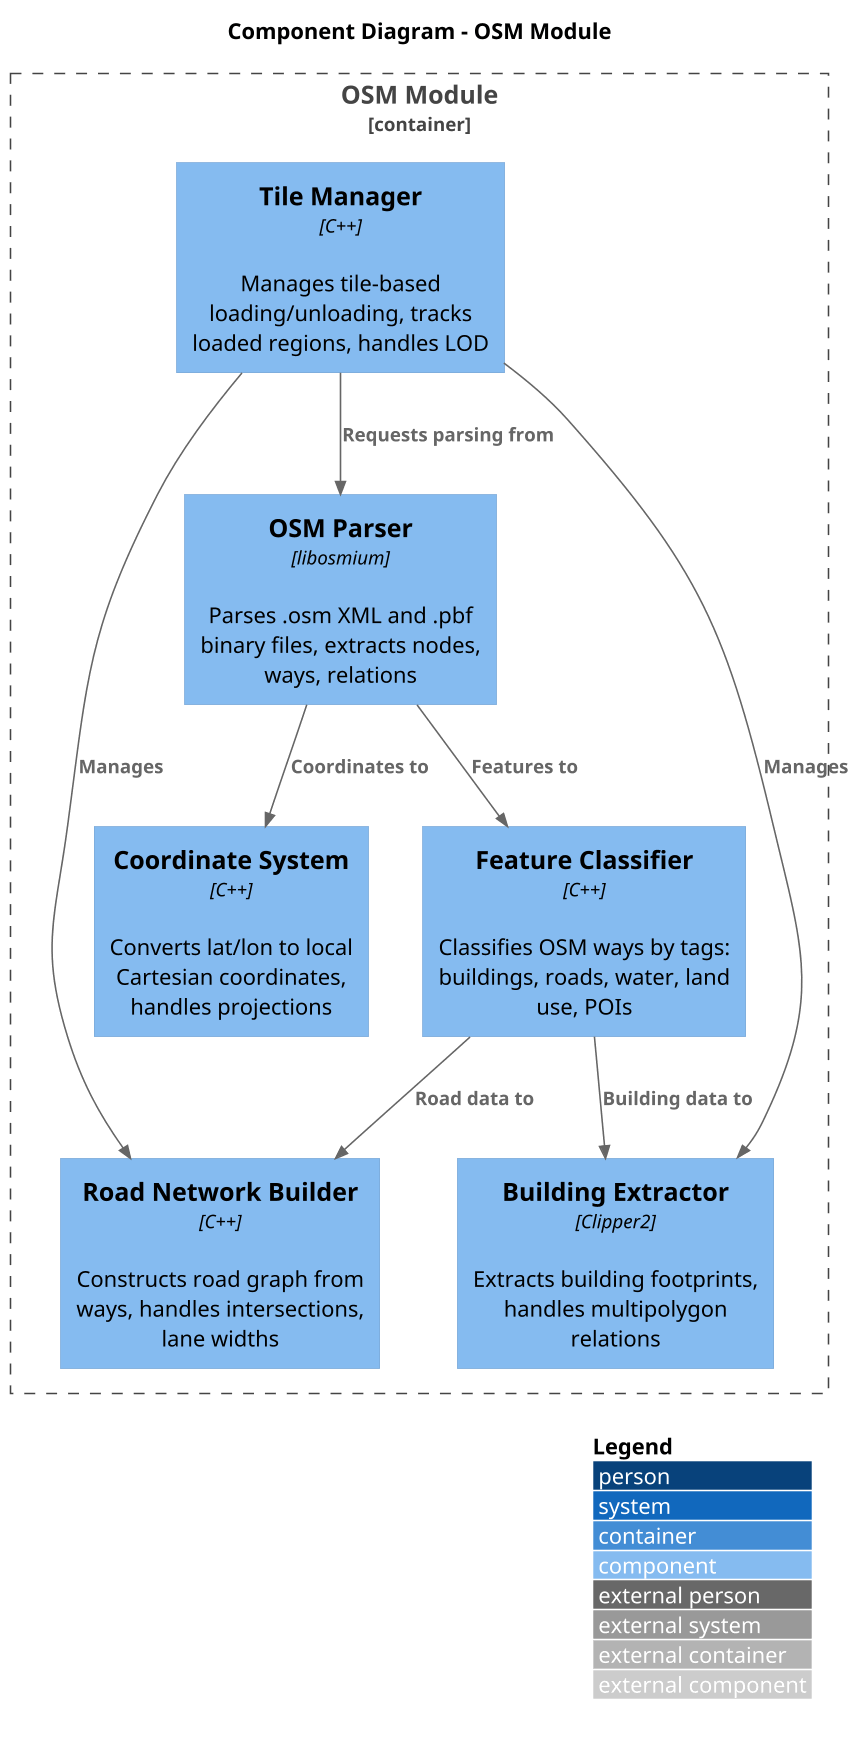

The diagram above was rendered by PlantUML. Its source (embedded in the PNG):
@startuml C4_Component_OSM
skinparamlocked dpi 150
!include https://raw.githubusercontent.com/plantuml-stdlib/C4-PlantUML/master/C4_Component.puml

LAYOUT_WITH_LEGEND()

title Component Diagram - OSM Module

Container_Boundary(osm_module, "OSM Module") {
    Component(parser, "OSM Parser", "libosmium", "Parses .osm XML and .pbf binary files, extracts nodes, ways, relations")

    Component(coord_system, "Coordinate System", "C++", "Converts lat/lon to local Cartesian coordinates, handles projections")

    Component(feature_classifier, "Feature Classifier", "C++", "Classifies OSM ways by tags: buildings, roads, water, land use, POIs")

    Component(tile_manager, "Tile Manager", "C++", "Manages tile-based loading/unloading, tracks loaded regions, handles LOD")

    Component(road_network, "Road Network Builder", "C++", "Constructs road graph from ways, handles intersections, lane widths")

    Component(building_extractor, "Building Extractor", "Clipper2", "Extracts building footprints, handles multipolygon relations")
}

Rel(parser, coord_system, "Coordinates to")
Rel(parser, feature_classifier, "Features to")
Rel(feature_classifier, building_extractor, "Building data to")
Rel(feature_classifier, road_network, "Road data to")
Rel(tile_manager, parser, "Requests parsing from")
Rel(tile_manager, building_extractor, "Manages")
Rel(tile_manager, road_network, "Manages")

@enduml